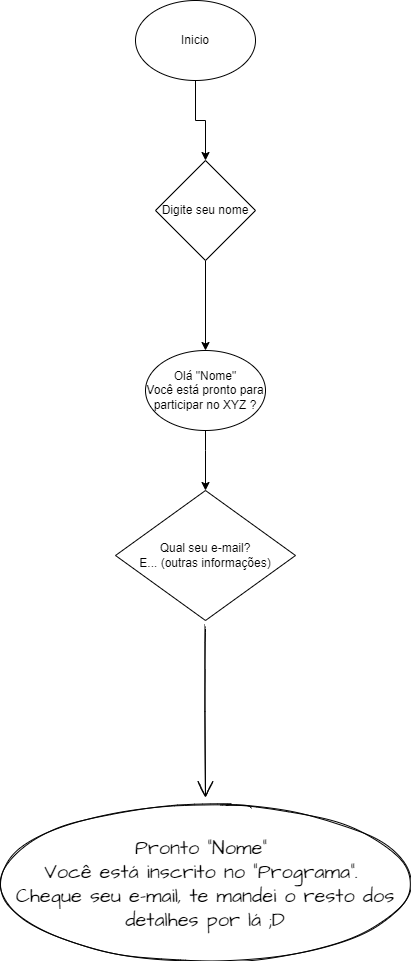

The diagram above was exported from draw.io. Its source (the exported page's mxGraphModel, read from the mxfile embedded in the PNG):
<mxGraphModel dx="782" dy="436" grid="1" gridSize="10" guides="1" tooltips="1" connect="1" arrows="1" fold="1" page="1" pageScale="1" pageWidth="850" pageHeight="1100" math="0" shadow="0">
  <root>
    <mxCell id="0" />
    <mxCell id="1" parent="0" />
    <mxCell id="synqGXO_r-eGokFJ__kn-4" value="" style="edgeStyle=orthogonalEdgeStyle;rounded=0;orthogonalLoop=1;jettySize=auto;html=1;" parent="1" source="synqGXO_r-eGokFJ__kn-1" target="synqGXO_r-eGokFJ__kn-3" edge="1">
      <mxGeometry relative="1" as="geometry" />
    </mxCell>
    <mxCell id="synqGXO_r-eGokFJ__kn-1" value="Inicio" style="ellipse;whiteSpace=wrap;html=1;" parent="1" vertex="1">
      <mxGeometry x="240" y="100" width="120" height="80" as="geometry" />
    </mxCell>
    <mxCell id="synqGXO_r-eGokFJ__kn-7" value="" style="edgeStyle=orthogonalEdgeStyle;rounded=0;orthogonalLoop=1;jettySize=auto;html=1;" parent="1" source="synqGXO_r-eGokFJ__kn-3" edge="1">
      <mxGeometry relative="1" as="geometry">
        <mxPoint x="310" y="450" as="targetPoint" />
      </mxGeometry>
    </mxCell>
    <mxCell id="synqGXO_r-eGokFJ__kn-3" value="Digite seu nome" style="rhombus;whiteSpace=wrap;html=1;" parent="1" vertex="1">
      <mxGeometry x="260" y="260" width="100" height="100" as="geometry" />
    </mxCell>
    <mxCell id="synqGXO_r-eGokFJ__kn-9" style="edgeStyle=orthogonalEdgeStyle;rounded=0;orthogonalLoop=1;jettySize=auto;html=1;" parent="1" source="synqGXO_r-eGokFJ__kn-8" edge="1">
      <mxGeometry relative="1" as="geometry">
        <mxPoint x="310" y="590" as="targetPoint" />
        <Array as="points">
          <mxPoint x="310" y="550" />
          <mxPoint x="310" y="550" />
        </Array>
      </mxGeometry>
    </mxCell>
    <mxCell id="synqGXO_r-eGokFJ__kn-8" value="Olá &quot;Nome&quot;&lt;br&gt;Você está pronto para participar no XYZ ?" style="ellipse;whiteSpace=wrap;html=1;" parent="1" vertex="1">
      <mxGeometry x="250" y="450" width="120" height="80" as="geometry" />
    </mxCell>
    <mxCell id="NO_pcf_i0dMm0xvOCbQP-14" value="" style="edgeStyle=none;curved=1;rounded=0;sketch=1;hachureGap=4;orthogonalLoop=1;jettySize=auto;html=1;fontFamily=Architects Daughter;fontSource=https%3A%2F%2Ffonts.googleapis.com%2Fcss%3Ffamily%3DArchitects%2BDaughter;fontSize=16;endArrow=open;startSize=14;endSize=14;sourcePerimeterSpacing=8;targetPerimeterSpacing=8;" parent="1" source="synqGXO_r-eGokFJ__kn-10" target="NO_pcf_i0dMm0xvOCbQP-13" edge="1">
      <mxGeometry relative="1" as="geometry" />
    </mxCell>
    <mxCell id="synqGXO_r-eGokFJ__kn-10" value="Qual seu e-mail?&lt;br&gt;E... (outras informações)" style="rhombus;whiteSpace=wrap;html=1;" parent="1" vertex="1">
      <mxGeometry x="220" y="590" width="180" height="130" as="geometry" />
    </mxCell>
    <mxCell id="NO_pcf_i0dMm0xvOCbQP-13" value="Pronto &quot;Nome&quot;&amp;nbsp;&lt;br&gt;Você está inscrito no &quot;Programa&quot;.&amp;nbsp;&lt;br&gt;Cheque seu e-mail, te mandei o resto dos detalhes por lá ;D" style="ellipse;whiteSpace=wrap;html=1;sketch=1;hachureGap=4;fontFamily=Architects Daughter;fontSource=https%3A%2F%2Ffonts.googleapis.com%2Fcss%3Ffamily%3DArchitects%2BDaughter;fontSize=20;" parent="1" vertex="1">
      <mxGeometry x="105" y="905" width="410" height="155" as="geometry" />
    </mxCell>
  </root>
</mxGraphModel>